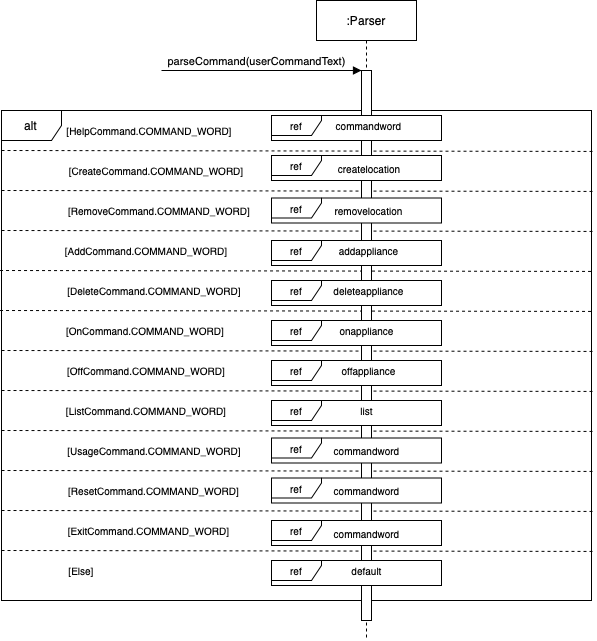

The diagram above was exported from draw.io. Its source (the exported page's mxGraphModel, read from the mxfile embedded in the PNG):
<mxGraphModel dx="1113" dy="752" grid="1" gridSize="10" guides="1" tooltips="1" connect="1" arrows="1" fold="1" page="1" pageScale="1" pageWidth="850" pageHeight="1100" math="0" shadow="0">
  <root>
    <mxCell id="0" />
    <mxCell id="1" parent="0" />
    <mxCell id="2" value="" style="group" connectable="0" vertex="1" parent="1">
      <mxGeometry x="28.53" y="10" width="594.42" height="640" as="geometry" />
    </mxCell>
    <mxCell id="3" value="alt" style="shape=umlFrame;whiteSpace=wrap;html=1;" vertex="1" parent="2">
      <mxGeometry x="1.4699999999999989" y="110" width="590" height="490" as="geometry" />
    </mxCell>
    <mxCell id="4" value=":Parser" style="shape=umlLifeline;perimeter=lifelinePerimeter;whiteSpace=wrap;html=1;container=1;collapsible=0;recursiveResize=0;outlineConnect=0;" vertex="1" parent="2">
      <mxGeometry x="316.47" width="100" height="640" as="geometry" />
    </mxCell>
    <mxCell id="5" value="" style="endArrow=none;dashed=1;html=1;exitX=0.001;exitY=0.192;exitDx=0;exitDy=0;exitPerimeter=0;entryX=1.006;entryY=0.195;entryDx=0;entryDy=0;entryPerimeter=0;" edge="1" parent="2">
      <mxGeometry width="50" height="50" relative="1" as="geometry">
        <mxPoint x="1.4699999999999989" y="149.9999999999999" as="sourcePoint" />
        <mxPoint x="594.4199999999996" y="150.92999999999984" as="targetPoint" />
      </mxGeometry>
    </mxCell>
    <mxCell id="6" value="" style="endArrow=none;dashed=1;html=1;exitX=0.001;exitY=0.192;exitDx=0;exitDy=0;exitPerimeter=0;entryX=1.006;entryY=0.195;entryDx=0;entryDy=0;entryPerimeter=0;" edge="1" parent="2">
      <mxGeometry width="50" height="50" relative="1" as="geometry">
        <mxPoint x="1.4699999999999136" y="190" as="sourcePoint" />
        <mxPoint x="594.42" y="190.92999999999984" as="targetPoint" />
      </mxGeometry>
    </mxCell>
    <mxCell id="7" value="" style="endArrow=none;dashed=1;html=1;exitX=0.001;exitY=0.192;exitDx=0;exitDy=0;exitPerimeter=0;entryX=1.006;entryY=0.195;entryDx=0;entryDy=0;entryPerimeter=0;" edge="1" parent="2">
      <mxGeometry width="50" height="50" relative="1" as="geometry">
        <mxPoint x="1.4699999999999989" y="229.9999999999999" as="sourcePoint" />
        <mxPoint x="594.4199999999996" y="230.92999999999984" as="targetPoint" />
      </mxGeometry>
    </mxCell>
    <mxCell id="8" value="" style="endArrow=none;dashed=1;html=1;exitX=0.001;exitY=0.192;exitDx=0;exitDy=0;exitPerimeter=0;entryX=1.006;entryY=0.195;entryDx=0;entryDy=0;entryPerimeter=0;" edge="1" parent="2">
      <mxGeometry width="50" height="50" relative="1" as="geometry">
        <mxPoint y="269.9999999999999" as="sourcePoint" />
        <mxPoint x="592.9499999999996" y="270.92999999999984" as="targetPoint" />
      </mxGeometry>
    </mxCell>
    <mxCell id="9" value="" style="endArrow=none;dashed=1;html=1;exitX=0.001;exitY=0.192;exitDx=0;exitDy=0;exitPerimeter=0;entryX=1.006;entryY=0.195;entryDx=0;entryDy=0;entryPerimeter=0;" edge="1" parent="2">
      <mxGeometry width="50" height="50" relative="1" as="geometry">
        <mxPoint y="309.9999999999999" as="sourcePoint" />
        <mxPoint x="592.9499999999996" y="310.92999999999984" as="targetPoint" />
      </mxGeometry>
    </mxCell>
    <mxCell id="10" value="" style="endArrow=none;dashed=1;html=1;exitX=0.001;exitY=0.192;exitDx=0;exitDy=0;exitPerimeter=0;entryX=1.006;entryY=0.195;entryDx=0;entryDy=0;entryPerimeter=0;" edge="1" parent="2">
      <mxGeometry width="50" height="50" relative="1" as="geometry">
        <mxPoint x="1.4699999999999989" y="349.9999999999999" as="sourcePoint" />
        <mxPoint x="594.4199999999996" y="350.92999999999984" as="targetPoint" />
      </mxGeometry>
    </mxCell>
    <mxCell id="11" value="" style="endArrow=none;dashed=1;html=1;exitX=0.001;exitY=0.192;exitDx=0;exitDy=0;exitPerimeter=0;entryX=1.006;entryY=0.195;entryDx=0;entryDy=0;entryPerimeter=0;" edge="1" parent="2">
      <mxGeometry width="50" height="50" relative="1" as="geometry">
        <mxPoint x="1.4699999999999989" y="389.9999999999999" as="sourcePoint" />
        <mxPoint x="594.4199999999996" y="390.92999999999984" as="targetPoint" />
      </mxGeometry>
    </mxCell>
    <mxCell id="12" value="parseCommand(userCommandText)" style="html=1;verticalAlign=bottom;endArrow=block;" edge="1" parent="2">
      <mxGeometry x="-0.05" width="80" relative="1" as="geometry">
        <mxPoint x="161.47" y="70" as="sourcePoint" />
        <mxPoint x="361.47" y="70" as="targetPoint" />
        <mxPoint as="offset" />
      </mxGeometry>
    </mxCell>
    <mxCell id="13" value="[HelpCommand.COMMAND_WORD]" style="text;html=1;strokeColor=none;fillColor=none;align=center;verticalAlign=middle;whiteSpace=wrap;rounded=0;fontSize=10;" vertex="1" parent="2">
      <mxGeometry x="63.97" y="120" width="170" height="20" as="geometry" />
    </mxCell>
    <mxCell id="14" value="[CreateCommand.COMMAND_WORD]" style="text;html=1;strokeColor=none;fillColor=none;align=center;verticalAlign=middle;whiteSpace=wrap;rounded=0;fontSize=10;" vertex="1" parent="2">
      <mxGeometry x="66.47" y="160" width="180" height="20" as="geometry" />
    </mxCell>
    <mxCell id="15" value="" style="endArrow=none;dashed=1;html=1;exitX=0.001;exitY=0.192;exitDx=0;exitDy=0;exitPerimeter=0;entryX=1.006;entryY=0.195;entryDx=0;entryDy=0;entryPerimeter=0;" edge="1" parent="2">
      <mxGeometry width="50" height="50" relative="1" as="geometry">
        <mxPoint x="1.4699999999999989" y="430" as="sourcePoint" />
        <mxPoint x="594.4199999999996" y="430.92999999999984" as="targetPoint" />
      </mxGeometry>
    </mxCell>
    <mxCell id="16" value="" style="endArrow=none;dashed=1;html=1;exitX=0.001;exitY=0.192;exitDx=0;exitDy=0;exitPerimeter=0;entryX=1.006;entryY=0.195;entryDx=0;entryDy=0;entryPerimeter=0;" edge="1" parent="2">
      <mxGeometry width="50" height="50" relative="1" as="geometry">
        <mxPoint x="1.4699999999999989" y="470" as="sourcePoint" />
        <mxPoint x="594.4199999999996" y="470.92999999999984" as="targetPoint" />
      </mxGeometry>
    </mxCell>
    <mxCell id="17" value="" style="endArrow=none;dashed=1;html=1;exitX=0.001;exitY=0.192;exitDx=0;exitDy=0;exitPerimeter=0;entryX=1.006;entryY=0.195;entryDx=0;entryDy=0;entryPerimeter=0;" edge="1" parent="2">
      <mxGeometry width="50" height="50" relative="1" as="geometry">
        <mxPoint x="1.4699999999999989" y="510" as="sourcePoint" />
        <mxPoint x="594.4199999999996" y="510.92999999999984" as="targetPoint" />
      </mxGeometry>
    </mxCell>
    <mxCell id="18" value="" style="endArrow=none;dashed=1;html=1;exitX=0.001;exitY=0.192;exitDx=0;exitDy=0;exitPerimeter=0;entryX=1.006;entryY=0.195;entryDx=0;entryDy=0;entryPerimeter=0;" edge="1" parent="2">
      <mxGeometry width="50" height="50" relative="1" as="geometry">
        <mxPoint x="1.4699999999999989" y="550" as="sourcePoint" />
        <mxPoint x="594.4199999999996" y="550.9299999999998" as="targetPoint" />
      </mxGeometry>
    </mxCell>
    <mxCell id="19" value="[RemoveCommand.COMMAND_WORD]" style="text;html=1;strokeColor=none;fillColor=none;align=center;verticalAlign=middle;whiteSpace=wrap;rounded=0;fontSize=10;" vertex="1" parent="2">
      <mxGeometry x="68.97" y="200" width="180" height="20" as="geometry" />
    </mxCell>
    <mxCell id="20" value="[AddCommand.COMMAND_WORD]" style="text;html=1;strokeColor=none;fillColor=none;align=center;verticalAlign=middle;whiteSpace=wrap;rounded=0;fontSize=10;" vertex="1" parent="2">
      <mxGeometry x="66.47" y="240" width="160" height="20" as="geometry" />
    </mxCell>
    <mxCell id="21" value="[DeleteCommand.COMMAND_WORD]" style="text;html=1;strokeColor=none;fillColor=none;align=center;verticalAlign=middle;whiteSpace=wrap;rounded=0;fontSize=10;" vertex="1" parent="2">
      <mxGeometry x="63.97" y="280" width="180" height="20" as="geometry" />
    </mxCell>
    <mxCell id="22" value="[OnCommand.COMMAND_WORD]" style="text;html=1;strokeColor=none;fillColor=none;align=center;verticalAlign=middle;whiteSpace=wrap;rounded=0;fontSize=10;" vertex="1" parent="2">
      <mxGeometry x="66.47" y="320" width="157.5" height="20" as="geometry" />
    </mxCell>
    <mxCell id="23" value="[OffCommand.COMMAND_WORD]" style="text;html=1;strokeColor=none;fillColor=none;align=center;verticalAlign=middle;whiteSpace=wrap;rounded=0;fontSize=10;" vertex="1" parent="2">
      <mxGeometry x="66.47" y="360" width="160" height="20" as="geometry" />
    </mxCell>
    <mxCell id="24" value="[ListCommand.COMMAND_WORD]" style="text;html=1;strokeColor=none;fillColor=none;align=center;verticalAlign=middle;whiteSpace=wrap;rounded=0;fontSize=10;" vertex="1" parent="2">
      <mxGeometry x="66.47" y="400" width="160" height="20" as="geometry" />
    </mxCell>
    <mxCell id="25" value="[UsageCommand.COMMAND_WORD]" style="text;html=1;strokeColor=none;fillColor=none;align=center;verticalAlign=middle;whiteSpace=wrap;rounded=0;fontSize=10;" vertex="1" parent="2">
      <mxGeometry x="68.97" y="440" width="170" height="20" as="geometry" />
    </mxCell>
    <mxCell id="26" value="[ResetCommand.COMMAND_WORD]" style="text;html=1;strokeColor=none;fillColor=none;align=center;verticalAlign=middle;whiteSpace=wrap;rounded=0;fontSize=10;" vertex="1" parent="2">
      <mxGeometry x="66.47" y="480" width="175" height="20" as="geometry" />
    </mxCell>
    <mxCell id="27" value="[ExitCommand.COMMAND_WORD]" style="text;html=1;strokeColor=none;fillColor=none;align=center;verticalAlign=middle;whiteSpace=wrap;rounded=0;fontSize=10;" vertex="1" parent="2">
      <mxGeometry x="66.47" y="520" width="165" height="20" as="geometry" />
    </mxCell>
    <mxCell id="28" value="[Else]" style="text;html=1;strokeColor=none;fillColor=none;align=center;verticalAlign=middle;whiteSpace=wrap;rounded=0;fontSize=10;" vertex="1" parent="2">
      <mxGeometry x="66.47" y="560" width="30" height="20" as="geometry" />
    </mxCell>
    <mxCell id="29" value="" style="html=1;points=[];perimeter=orthogonalPerimeter;" vertex="1" parent="2">
      <mxGeometry x="361.47" y="70" width="10" height="550" as="geometry" />
    </mxCell>
    <mxCell id="30" value="ref" style="shape=umlFrame;whiteSpace=wrap;html=1;fontSize=10;width=50;height=20;labelBackgroundColor=white;shadow=0;sketch=0;noLabel=0;swimlaneFillColor=#ffffff;" vertex="1" parent="2">
      <mxGeometry x="271.47" y="115" width="170" height="25" as="geometry" />
    </mxCell>
    <mxCell id="31" value="commandword" style="text;html=1;strokeColor=none;fillColor=none;align=center;verticalAlign=middle;whiteSpace=wrap;rounded=0;shadow=0;labelBackgroundColor=none;sketch=0;fontSize=10;fontColor=#000000;" vertex="1" parent="2">
      <mxGeometry x="346.47" y="120" width="45" height="10" as="geometry" />
    </mxCell>
    <mxCell id="32" value="ref" style="shape=umlFrame;whiteSpace=wrap;html=1;fontSize=10;width=50;height=20;labelBackgroundColor=white;shadow=0;sketch=0;noLabel=0;swimlaneFillColor=#ffffff;" vertex="1" parent="2">
      <mxGeometry x="271.47" y="155" width="170" height="25" as="geometry" />
    </mxCell>
    <mxCell id="33" value="ref" style="shape=umlFrame;whiteSpace=wrap;html=1;fontSize=10;width=50;height=20;labelBackgroundColor=white;shadow=0;sketch=0;noLabel=0;swimlaneFillColor=#ffffff;" vertex="1" parent="2">
      <mxGeometry x="271.47" y="197.5" width="170" height="25" as="geometry" />
    </mxCell>
    <mxCell id="34" value="ref" style="shape=umlFrame;whiteSpace=wrap;html=1;fontSize=10;width=50;height=20;labelBackgroundColor=white;shadow=0;sketch=0;noLabel=0;swimlaneFillColor=#ffffff;" vertex="1" parent="2">
      <mxGeometry x="271.47" y="240" width="170" height="25" as="geometry" />
    </mxCell>
    <mxCell id="35" value="ref" style="shape=umlFrame;whiteSpace=wrap;html=1;fontSize=10;width=50;height=20;labelBackgroundColor=white;shadow=0;sketch=0;noLabel=0;swimlaneFillColor=#ffffff;" vertex="1" parent="2">
      <mxGeometry x="271.47" y="280" width="170" height="25" as="geometry" />
    </mxCell>
    <mxCell id="36" value="ref" style="shape=umlFrame;whiteSpace=wrap;html=1;fontSize=10;width=50;height=20;labelBackgroundColor=white;shadow=0;sketch=0;noLabel=0;swimlaneFillColor=#ffffff;" vertex="1" parent="2">
      <mxGeometry x="271.47" y="320" width="170" height="25" as="geometry" />
    </mxCell>
    <mxCell id="37" value="ref" style="shape=umlFrame;whiteSpace=wrap;html=1;fontSize=10;width=50;height=20;labelBackgroundColor=white;shadow=0;sketch=0;noLabel=0;swimlaneFillColor=#ffffff;" vertex="1" parent="2">
      <mxGeometry x="271.47" y="360" width="170" height="25" as="geometry" />
    </mxCell>
    <mxCell id="38" value="ref" style="shape=umlFrame;whiteSpace=wrap;html=1;fontSize=10;width=50;height=20;labelBackgroundColor=white;shadow=0;sketch=0;noLabel=0;swimlaneFillColor=#ffffff;" vertex="1" parent="2">
      <mxGeometry x="271.47" y="400" width="170" height="25" as="geometry" />
    </mxCell>
    <mxCell id="39" value="ref" style="shape=umlFrame;whiteSpace=wrap;html=1;fontSize=10;width=50;height=20;labelBackgroundColor=white;shadow=0;sketch=0;noLabel=0;swimlaneFillColor=#ffffff;" vertex="1" parent="2">
      <mxGeometry x="271.47" y="437.5" width="170" height="25" as="geometry" />
    </mxCell>
    <mxCell id="40" value="ref" style="shape=umlFrame;whiteSpace=wrap;html=1;fontSize=10;width=50;height=20;labelBackgroundColor=white;shadow=0;sketch=0;noLabel=0;swimlaneFillColor=#ffffff;" vertex="1" parent="2">
      <mxGeometry x="271.47" y="477.5" width="170" height="25" as="geometry" />
    </mxCell>
    <mxCell id="41" value="ref" style="shape=umlFrame;whiteSpace=wrap;html=1;fontSize=10;width=50;height=20;labelBackgroundColor=white;shadow=0;sketch=0;noLabel=0;swimlaneFillColor=#ffffff;" vertex="1" parent="2">
      <mxGeometry x="271.47" y="520" width="170" height="25" as="geometry" />
    </mxCell>
    <mxCell id="42" value="ref" style="shape=umlFrame;whiteSpace=wrap;html=1;fontSize=10;width=50;height=20;labelBackgroundColor=white;shadow=0;sketch=0;noLabel=0;swimlaneFillColor=#ffffff;" vertex="1" parent="2">
      <mxGeometry x="271.47" y="560" width="170" height="25" as="geometry" />
    </mxCell>
    <mxCell id="43" value="createlocation" style="text;html=1;strokeColor=none;fillColor=none;align=center;verticalAlign=middle;whiteSpace=wrap;rounded=0;shadow=0;labelBackgroundColor=none;sketch=0;fontSize=10;fontColor=#000000;" vertex="1" parent="2">
      <mxGeometry x="335.22" y="162.5" width="67.5" height="10" as="geometry" />
    </mxCell>
    <mxCell id="44" value="removelocation&lt;br&gt;" style="text;html=1;strokeColor=none;fillColor=none;align=center;verticalAlign=middle;whiteSpace=wrap;rounded=0;shadow=0;labelBackgroundColor=none;sketch=0;fontSize=10;fontColor=#000000;" vertex="1" parent="2">
      <mxGeometry x="346.47" y="205" width="45" height="10" as="geometry" />
    </mxCell>
    <mxCell id="45" value="addappliance" style="text;html=1;strokeColor=none;fillColor=none;align=center;verticalAlign=middle;whiteSpace=wrap;rounded=0;shadow=0;labelBackgroundColor=none;sketch=0;fontSize=10;fontColor=#000000;" vertex="1" parent="2">
      <mxGeometry x="346.47" y="245" width="45" height="10" as="geometry" />
    </mxCell>
    <mxCell id="46" value="deleteappliance" style="text;html=1;strokeColor=none;fillColor=none;align=center;verticalAlign=middle;whiteSpace=wrap;rounded=0;shadow=0;labelBackgroundColor=none;sketch=0;fontSize=10;fontColor=#000000;" vertex="1" parent="2">
      <mxGeometry x="346.47" y="285" width="45" height="10" as="geometry" />
    </mxCell>
    <mxCell id="47" value="onappliance" style="text;html=1;strokeColor=none;fillColor=none;align=center;verticalAlign=middle;whiteSpace=wrap;rounded=0;shadow=0;labelBackgroundColor=none;sketch=0;fontSize=10;fontColor=#000000;" vertex="1" parent="2">
      <mxGeometry x="343.97" y="325" width="45" height="10" as="geometry" />
    </mxCell>
    <mxCell id="48" value="offappliance" style="text;html=1;strokeColor=none;fillColor=none;align=center;verticalAlign=middle;whiteSpace=wrap;rounded=0;shadow=0;labelBackgroundColor=none;sketch=0;fontSize=10;fontColor=#000000;" vertex="1" parent="2">
      <mxGeometry x="346.47" y="365" width="45" height="10" as="geometry" />
    </mxCell>
    <mxCell id="49" value="list&lt;br&gt;" style="text;html=1;strokeColor=none;fillColor=none;align=center;verticalAlign=middle;whiteSpace=wrap;rounded=0;shadow=0;labelBackgroundColor=none;sketch=0;fontSize=10;fontColor=#000000;" vertex="1" parent="2">
      <mxGeometry x="343.97" y="405" width="45" height="10" as="geometry" />
    </mxCell>
    <mxCell id="50" value="commandword" style="text;html=1;strokeColor=none;fillColor=none;align=center;verticalAlign=middle;whiteSpace=wrap;rounded=0;shadow=0;labelBackgroundColor=none;sketch=0;fontSize=10;fontColor=#000000;" vertex="1" parent="2">
      <mxGeometry x="343.97" y="445" width="45" height="10" as="geometry" />
    </mxCell>
    <mxCell id="51" value="commandword" style="text;html=1;strokeColor=none;fillColor=none;align=center;verticalAlign=middle;whiteSpace=wrap;rounded=0;shadow=0;labelBackgroundColor=none;sketch=0;fontSize=10;fontColor=#000000;" vertex="1" parent="2">
      <mxGeometry x="343.97" y="485" width="45" height="10" as="geometry" />
    </mxCell>
    <mxCell id="52" value="commandword" style="text;html=1;strokeColor=none;fillColor=none;align=center;verticalAlign=middle;whiteSpace=wrap;rounded=0;shadow=0;labelBackgroundColor=none;sketch=0;fontSize=10;fontColor=#000000;" vertex="1" parent="2">
      <mxGeometry x="343.97" y="527.5" width="45" height="10" as="geometry" />
    </mxCell>
    <mxCell id="53" value="default" style="text;html=1;strokeColor=none;fillColor=none;align=center;verticalAlign=middle;whiteSpace=wrap;rounded=0;shadow=0;labelBackgroundColor=none;sketch=0;fontSize=10;fontColor=#000000;" vertex="1" parent="2">
      <mxGeometry x="343.97" y="565" width="45" height="10" as="geometry" />
    </mxCell>
  </root>
</mxGraphModel>